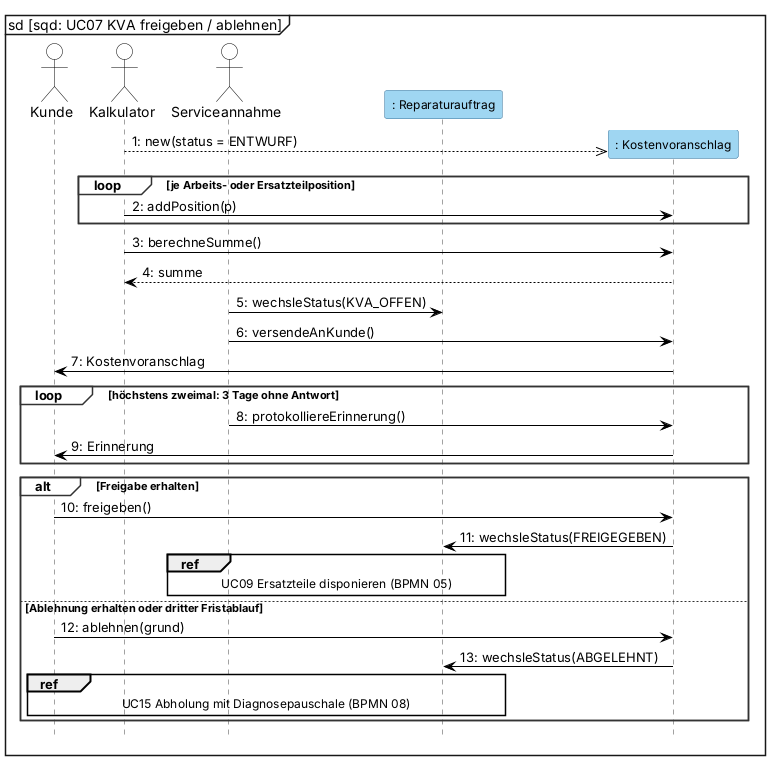

The diagram above was rendered by PlantUML. Its source (embedded in the PNG):
@startuml
' BPMN: p04-kostenvoranschlag.bpmn. Kernablauf: KVA erstellen (UC06), versenden, erinnern, Freigabe oder Ablehnung.
' Darstellung wie in Visual Paradigm: Objekterzeugung als gestrichelter Pfeil auf den Kopfkasten (Kasten sitzt auf Nachrichtenhöhe, VL 6 Folie 5-70), kein <<create>>-Text.
mainframe sd [sqd: UC07 KVA freigeben / ablehnen]
skinparam defaultFontName Arial
skinparam sequenceMessageAlign left
skinparam maxMessageSize 170
skinparam shadowing false
skinparam sequence {
  ParticipantBackgroundColor #9FD6F2
  ParticipantBorderColor #2E6E99
  ParticipantFontSize 12
  ActorBackgroundColor white
  ActorBorderColor black
  LifeLineBorderColor #444444
  LifeLineBackgroundColor #9FD6F2
  GroupBorderColor #333333
  GroupBackgroundColor white
  GroupHeaderFontStyle bold
  ArrowColor black
}
hide footbox
autonumber "0:"

actor Kunde
actor Kalkulator
actor Serviceannahme as SM
participant ": Reparaturauftrag" as RA
participant ": Kostenvoranschlag" as KVA

create KVA
Kalkulator -->> KVA : new(status = ENTWURF)
loop je Arbeits- oder Ersatzteilposition
    Kalkulator -> KVA : addPosition(p)
end
Kalkulator -> KVA : berechneSumme()
KVA --> Kalkulator : summe
SM -> RA : wechsleStatus(KVA_OFFEN)
SM -> KVA : versendeAnKunde()
KVA -> Kunde : Kostenvoranschlag
loop höchstens zweimal: 3 Tage ohne Antwort
    SM -> KVA : protokolliereErinnerung()
    KVA -> Kunde : Erinnerung
end
alt Freigabe erhalten
    Kunde -> KVA : freigeben()
    KVA -> RA : wechsleStatus(FREIGEGEBEN)
    ref over SM, RA : UC09 Ersatzteile disponieren (BPMN 05)
else Ablehnung erhalten oder dritter Fristablauf
    Kunde -> KVA : ablehnen(grund)
    KVA -> RA : wechsleStatus(ABGELEHNT)
    ref over SM, RA, Kunde : UC15 Abholung mit Diagnosepauschale (BPMN 08)
end
@enduml